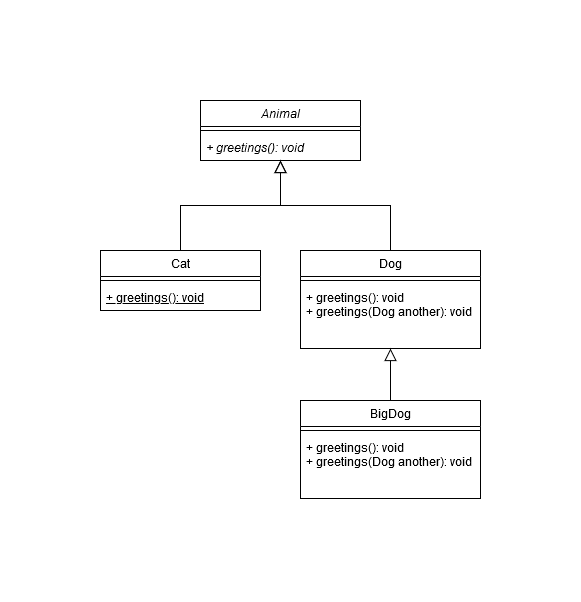

The diagram above was exported from draw.io. Its source (the exported page's mxGraphModel, read from the mxfile embedded in the PNG):
<mxGraphModel dx="878" dy="529" grid="1" gridSize="10" guides="1" tooltips="1" connect="1" arrows="1" fold="1" page="1" pageScale="1" pageWidth="827" pageHeight="1169" math="0" shadow="0">
  <root>
    <mxCell id="WIyWlLk6GJQsqaUBKTNV-0" />
    <mxCell id="WIyWlLk6GJQsqaUBKTNV-1" parent="WIyWlLk6GJQsqaUBKTNV-0" />
    <mxCell id="zkfFHV4jXpPFQw0GAbJ--0" value="Animal" style="swimlane;fontStyle=2;align=center;verticalAlign=top;childLayout=stackLayout;horizontal=1;startSize=26;horizontalStack=0;resizeParent=1;resizeLast=0;collapsible=1;marginBottom=0;rounded=0;shadow=0;strokeWidth=1;" parent="WIyWlLk6GJQsqaUBKTNV-1" vertex="1">
      <mxGeometry x="220" y="120" width="160" height="60" as="geometry">
        <mxRectangle x="230" y="140" width="160" height="26" as="alternateBounds" />
      </mxGeometry>
    </mxCell>
    <mxCell id="zkfFHV4jXpPFQw0GAbJ--4" value="" style="line;html=1;strokeWidth=1;align=left;verticalAlign=middle;spacingTop=-1;spacingLeft=3;spacingRight=3;rotatable=0;labelPosition=right;points=[];portConstraint=eastwest;" parent="zkfFHV4jXpPFQw0GAbJ--0" vertex="1">
      <mxGeometry y="26" width="160" height="8" as="geometry" />
    </mxCell>
    <mxCell id="zkfFHV4jXpPFQw0GAbJ--5" value="+ greetings(): void" style="text;align=left;verticalAlign=top;spacingLeft=4;spacingRight=4;overflow=hidden;rotatable=0;points=[[0,0.5],[1,0.5]];portConstraint=eastwest;fontStyle=2" parent="zkfFHV4jXpPFQw0GAbJ--0" vertex="1">
      <mxGeometry y="34" width="160" height="26" as="geometry" />
    </mxCell>
    <mxCell id="zkfFHV4jXpPFQw0GAbJ--6" value="Cat" style="swimlane;fontStyle=0;align=center;verticalAlign=top;childLayout=stackLayout;horizontal=1;startSize=26;horizontalStack=0;resizeParent=1;resizeLast=0;collapsible=1;marginBottom=0;rounded=0;shadow=0;strokeWidth=1;" parent="WIyWlLk6GJQsqaUBKTNV-1" vertex="1">
      <mxGeometry x="120" y="270" width="160" height="60" as="geometry">
        <mxRectangle x="130" y="380" width="160" height="26" as="alternateBounds" />
      </mxGeometry>
    </mxCell>
    <mxCell id="zkfFHV4jXpPFQw0GAbJ--9" value="" style="line;html=1;strokeWidth=1;align=left;verticalAlign=middle;spacingTop=-1;spacingLeft=3;spacingRight=3;rotatable=0;labelPosition=right;points=[];portConstraint=eastwest;" parent="zkfFHV4jXpPFQw0GAbJ--6" vertex="1">
      <mxGeometry y="26" width="160" height="8" as="geometry" />
    </mxCell>
    <mxCell id="zkfFHV4jXpPFQw0GAbJ--10" value="+ greetings(): void" style="text;align=left;verticalAlign=top;spacingLeft=4;spacingRight=4;overflow=hidden;rotatable=0;points=[[0,0.5],[1,0.5]];portConstraint=eastwest;fontStyle=4" parent="zkfFHV4jXpPFQw0GAbJ--6" vertex="1">
      <mxGeometry y="34" width="160" height="26" as="geometry" />
    </mxCell>
    <mxCell id="zkfFHV4jXpPFQw0GAbJ--12" value="" style="endArrow=block;endSize=10;endFill=0;shadow=0;strokeWidth=1;rounded=0;edgeStyle=elbowEdgeStyle;elbow=vertical;" parent="WIyWlLk6GJQsqaUBKTNV-1" source="zkfFHV4jXpPFQw0GAbJ--6" target="zkfFHV4jXpPFQw0GAbJ--0" edge="1">
      <mxGeometry width="160" relative="1" as="geometry">
        <mxPoint x="200" y="203" as="sourcePoint" />
        <mxPoint x="200" y="203" as="targetPoint" />
      </mxGeometry>
    </mxCell>
    <mxCell id="zkfFHV4jXpPFQw0GAbJ--13" value="Dog" style="swimlane;fontStyle=0;align=center;verticalAlign=top;childLayout=stackLayout;horizontal=1;startSize=26;horizontalStack=0;resizeParent=1;resizeLast=0;collapsible=1;marginBottom=0;rounded=0;shadow=0;strokeWidth=1;" parent="WIyWlLk6GJQsqaUBKTNV-1" vertex="1">
      <mxGeometry x="320" y="270" width="180" height="98" as="geometry">
        <mxRectangle x="340" y="380" width="170" height="26" as="alternateBounds" />
      </mxGeometry>
    </mxCell>
    <mxCell id="zkfFHV4jXpPFQw0GAbJ--15" value="" style="line;html=1;strokeWidth=1;align=left;verticalAlign=middle;spacingTop=-1;spacingLeft=3;spacingRight=3;rotatable=0;labelPosition=right;points=[];portConstraint=eastwest;" parent="zkfFHV4jXpPFQw0GAbJ--13" vertex="1">
      <mxGeometry y="26" width="180" height="8" as="geometry" />
    </mxCell>
    <mxCell id="zkfFHV4jXpPFQw0GAbJ--14" value="+ greetings(): void&#10;+ greetings(Dog another): void&#10;&#10;" style="text;align=left;verticalAlign=top;spacingLeft=4;spacingRight=4;overflow=hidden;rotatable=0;points=[[0,0.5],[1,0.5]];portConstraint=eastwest;" parent="zkfFHV4jXpPFQw0GAbJ--13" vertex="1">
      <mxGeometry y="34" width="180" height="64" as="geometry" />
    </mxCell>
    <mxCell id="zkfFHV4jXpPFQw0GAbJ--16" value="" style="endArrow=block;endSize=10;endFill=0;shadow=0;strokeWidth=1;rounded=0;edgeStyle=elbowEdgeStyle;elbow=vertical;" parent="WIyWlLk6GJQsqaUBKTNV-1" source="zkfFHV4jXpPFQw0GAbJ--13" target="zkfFHV4jXpPFQw0GAbJ--0" edge="1">
      <mxGeometry width="160" relative="1" as="geometry">
        <mxPoint x="210" y="373" as="sourcePoint" />
        <mxPoint x="310" y="271" as="targetPoint" />
      </mxGeometry>
    </mxCell>
    <mxCell id="QH0VnbGyCetT7v7bGOFs-1" value="BigDog" style="swimlane;fontStyle=0;align=center;verticalAlign=top;childLayout=stackLayout;horizontal=1;startSize=26;horizontalStack=0;resizeParent=1;resizeLast=0;collapsible=1;marginBottom=0;rounded=0;shadow=0;strokeWidth=1;" vertex="1" parent="WIyWlLk6GJQsqaUBKTNV-1">
      <mxGeometry x="320" y="420" width="180" height="98" as="geometry">
        <mxRectangle x="340" y="380" width="170" height="26" as="alternateBounds" />
      </mxGeometry>
    </mxCell>
    <mxCell id="QH0VnbGyCetT7v7bGOFs-2" value="" style="line;html=1;strokeWidth=1;align=left;verticalAlign=middle;spacingTop=-1;spacingLeft=3;spacingRight=3;rotatable=0;labelPosition=right;points=[];portConstraint=eastwest;" vertex="1" parent="QH0VnbGyCetT7v7bGOFs-1">
      <mxGeometry y="26" width="180" height="8" as="geometry" />
    </mxCell>
    <mxCell id="QH0VnbGyCetT7v7bGOFs-3" value="+ greetings(): void&#10;+ greetings(Dog another): void&#10;&#10;" style="text;align=left;verticalAlign=top;spacingLeft=4;spacingRight=4;overflow=hidden;rotatable=0;points=[[0,0.5],[1,0.5]];portConstraint=eastwest;" vertex="1" parent="QH0VnbGyCetT7v7bGOFs-1">
      <mxGeometry y="34" width="180" height="64" as="geometry" />
    </mxCell>
    <mxCell id="QH0VnbGyCetT7v7bGOFs-5" value="" style="endArrow=block;endSize=10;endFill=0;shadow=0;strokeWidth=1;rounded=0;edgeStyle=elbowEdgeStyle;elbow=vertical;" edge="1" parent="WIyWlLk6GJQsqaUBKTNV-1" source="QH0VnbGyCetT7v7bGOFs-1" target="zkfFHV4jXpPFQw0GAbJ--14">
      <mxGeometry width="160" relative="1" as="geometry">
        <mxPoint x="460" y="430" as="sourcePoint" />
        <mxPoint x="350" y="340" as="targetPoint" />
      </mxGeometry>
    </mxCell>
  </root>
</mxGraphModel>